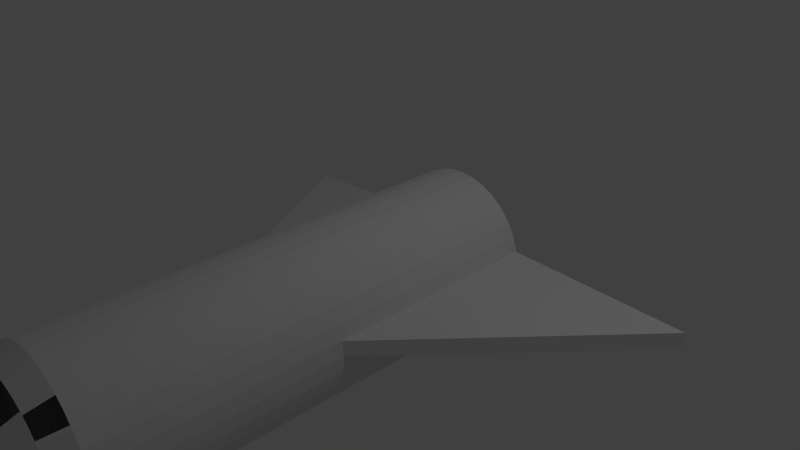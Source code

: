 # Source: Simple_Cockpit.blend  (saved by Blender 2.75.0; exported with 4.5.12 LTS)
import bpy
from mathutils import Matrix  # noqa: F401  (used for matrix-valued properties, if any)

bpy.ops.wm.read_factory_settings(use_empty=True)
scene = bpy.context.scene
scene.name = 'Scene'

# ---- collections
col_collection_1 = bpy.data.collections.new('Collection 1'); scene.collection.children.link(col_collection_1)

# ---- materials (node trees are filled in below, after node groups)
mat_material = bpy.data.materials.new('Material')
mat_material.alpha_threshold = 0.0
mat_material.use_transparent_shadow = False
mat_material.roughness = 0.5
mat_material.line_color = (0.0, 0.0, 0.0, 1.0)

# ---- material node trees

# ---- world
world_world = bpy.data.worlds.new('World'); scene.world = world_world
world_world.color = (0.05088, 0.05088, 0.05088)
world_world.use_sun_shadow = False
world_world.sun_shadow_jitter_overblur = 0.0
world_world.cycles.sampling_method = 'MANUAL'
world_world.cycles.sample_map_resolution = 256

# ---- cameras
cam_camera = bpy.data.cameras.new('Camera')
cam_camera.clip_end = 100.0
cam_camera.lens = 35.0
cam_camera.sensor_width = 32.0
cam_camera.sensor_height = 18.0
cam_camera.ortho_scale = 7.314
cam_camera.dof.focus_distance = 0.0
cam_camera.dof.aperture_fstop = 128.0

# ---- lights
light_lamp = bpy.data.lights.new('Lamp', 'POINT')
light_lamp.transmission_factor = 0.0
light_lamp.cutoff_distance = 30.0
light_lamp.energy = 100.0
light_lamp.shadow_buffer_clip_start = 1.001
light_lamp.shadow_soft_size = 0.1
light_lamp.shadow_maximum_resolution = 0.006
light_lamp.use_absolute_resolution = True
light_lamp.cycles.use_multiple_importance_sampling = False

# ---- meshes
me_cube = bpy.data.meshes.new('Cube')
me_cube.from_pydata([(1.433, 1.183, -1.006), (2.371, -4.528, 0.7501), (1.62, -4.529, -1.062), (1.62, 1.183, -1.063), (2.647, -4.529, -0.637), (1.815, -4.529, -1.081), (1.815, 1.183, -1.083), (2.01, -4.529, -1.062), (1.815, 1.185, 0.9174), (2.371, 1.185, 0.7489), (2.198, -4.528, 0.8425), (2.198, 1.185, 0.8413), (2.01, -4.528, 0.8994), (2.01, 1.183, -1.063), (2.198, -4.529, -1.005), (2.198, 1.183, -1.006), (2.371, -4.529, -0.9129), (2.371, 1.184, -0.9141), (2.522, -4.529, -0.7885), (2.522, -4.529, -0.7885), (2.522, 1.184, -0.7897), (2.647, -4.529, -0.637), (2.647, 1.184, -0.6382), (2.371, -4.529, -0.9129), (2.739, -4.529, -0.4641), (2.739, 1.184, -0.4653), (2.796, -4.529, -0.2765), (2.198, -4.529, -1.005), (2.796, 1.184, -0.2777), (2.01, -4.528, 0.8994), (2.198, -4.528, 0.8425), (2.01, -4.529, -1.062), (1.815, -4.529, -1.081), (1.62, -4.528, 0.8994), (1.62, 1.185, 0.8982), (1.433, -4.528, 0.8425), (1.433, 1.185, 0.8413), (1.108, -4.529, -0.7885), (1.26, -4.528, 0.7501), (1.26, 1.185, 0.7489), (1.108, -4.528, 0.6257), (2.815, -4.529, -0.08138), (1.108, 1.184, 0.6245), (0.9839, -4.528, 0.4742), (0.9839, 1.184, 0.473), (0.8915, -4.528, 0.3013), (0.8915, 1.184, 0.3001), (0.8346, -4.529, 0.1137), (0.8346, 1.184, 0.1125), (0.8153, -4.529, -0.08138), (2.815, 1.184, -0.08261), (2.796, -4.529, 0.1137), (0.8153, 1.184, -0.0826), (0.8346, -4.529, -0.2765), (0.8346, 1.184, -0.2777), (0.8915, -4.529, -0.4641), (0.8915, 1.184, -0.4653), (0.9839, -4.529, -0.637), (0.9839, 1.184, -0.6382), (2.796, 1.184, 0.1125), (2.739, -4.528, 0.3013), (2.739, 1.184, 0.3001), (2.647, -4.528, 0.4742), (2.371, -4.528, 0.7501), (2.647, 1.184, 0.473), (1.62, -4.529, -1.062), (2.01, 1.185, 0.8982), (1.815, -4.528, 0.9186), (2.522, -4.528, 0.6257), (2.522, 1.184, 0.6245), (1.108, 1.184, -0.7897), (1.26, -4.529, -0.9129), (1.26, 1.184, -0.9141), (1.433, -4.529, -1.005), (2.739, -4.529, -0.4641), (2.796, -4.529, -0.2765), (1.62, -4.528, 0.8994), (1.433, -4.528, 0.8425), (1.108, -4.529, -0.7885), (1.26, -4.528, 0.7501), (1.108, -4.528, 0.6257), (2.815, -4.529, -0.08138), (0.9839, -4.528, 0.4742), (0.8915, -4.528, 0.3013), (0.8346, -4.529, 0.1137), (0.8153, -4.529, -0.08138), (2.796, -4.529, 0.1137), (0.8346, -4.529, -0.2765), (0.8915, -4.529, -0.4641), (0.9839, -4.529, -0.637), (2.739, -4.528, 0.3013), (2.647, -4.528, 0.4742), (1.815, -4.528, 0.9186), (2.522, -4.528, 0.6257), (1.26, -4.529, -0.9129), (1.433, -4.529, -1.005), (1.918, -5.63, -0.1486), (1.903, -5.63, -0.1672), (1.884, -5.63, -0.1825), (1.863, -5.63, -0.1939), (1.84, -5.63, 0.04006), (1.863, -5.63, 0.03307), (1.84, -5.63, -0.2008), (1.816, -5.63, -0.2032), (1.884, -5.63, 0.02172), (1.792, -5.63, -0.2008), (1.929, -5.63, -0.1274), (1.936, -5.63, -0.1044), (1.792, -5.63, 0.04006), (1.769, -5.63, 0.03307), (1.707, -5.63, -0.189), (1.747, -5.63, 0.02172), (1.729, -5.63, 0.006445), (1.939, -5.63, -0.08039), (1.714, -5.63, -0.01217), (1.702, -5.63, -0.0334), (1.695, -5.63, -0.05644), (1.693, -5.63, -0.08039), (1.936, -5.63, -0.05644), (1.695, -5.63, -0.1044), (1.702, -5.63, -0.1274), (1.714, -5.63, -0.1486), (1.929, -5.63, -0.0334), (1.918, -5.63, -0.01217), (1.816, -5.63, 0.04242), (1.903, -5.63, 0.006445), (1.747, -5.63, -0.1825), (1.769, -5.63, -0.1939), (2.693, -4.529, -0.5505), (2.284, -4.528, 0.7963), (2.447, -4.528, 0.6879), (0.8915, -4.529, -0.4641), (2.768, -4.529, -0.3703), (2.522, -4.529, -0.7885), (2.806, -4.529, -0.1789), (0.9839, -4.528, 0.4742), (1.913, -4.528, 0.909), (2.01, -4.529, -1.062), (2.104, -4.528, 0.8709), (0.8346, -4.529, -0.2765), (1.526, -4.528, 0.871), (2.806, -4.529, 0.01616), (2.371, -4.528, 0.7501), (0.8249, -4.529, 0.01616), (0.863, -4.529, -0.3703), (0.8249, -4.529, -0.1789), (0.9377, -4.529, -0.5505), (2.768, -4.528, 0.2075), (0.8153, -4.529, -0.08138), (1.433, -4.529, -1.005), (2.585, -4.529, -0.7127), (0.9377, -4.528, 0.3877), (2.447, -4.528, 0.6879), (0.9377, -4.529, -0.5505), (2.693, -4.528, 0.3877), (2.739, -4.529, -0.4641), (1.26, -4.529, -0.9129), (2.693, -4.528, 0.3877), (0.863, -4.528, 0.2075), (1.046, -4.529, -0.7127), (1.046, -4.529, -0.7127), (2.522, -4.528, 0.6257), (1.184, -4.529, -0.8507), (1.184, -4.529, -0.8507), (2.815, -4.529, -0.08138), (1.346, -4.529, -0.9591), (1.346, -4.529, -0.9591), (2.796, -4.529, -0.2765), (2.198, -4.529, -1.005), (1.526, -4.529, -1.034), (1.526, -4.529, -1.034), (0.8346, -4.529, 0.1137), (1.718, -4.529, -1.072), (1.718, -4.529, -1.072), (0.8915, -4.528, 0.3013), (1.913, -4.529, -1.072), (2.01, -4.528, 0.8994), (1.913, -4.529, -1.072), (1.815, -4.528, 0.9186), (2.104, -4.529, -1.034), (1.046, -4.528, 0.55), (2.585, -4.528, 0.55), (2.104, -4.529, -1.034), (1.108, -4.529, -0.7885), (2.284, -4.529, -0.9591), (2.585, -4.528, 0.55), (0.9839, -4.529, -0.637), (2.447, -4.529, -0.8507), (2.284, -4.528, 0.7963), (1.184, -4.528, 0.6879), (2.371, -4.529, -0.9129), (1.108, -4.528, 0.6257), (2.284, -4.529, -0.9591), (2.198, -4.528, 0.8425), (1.718, -4.528, 0.909), (2.796, -4.529, 0.1137), (2.104, -4.528, 0.8709), (1.346, -4.528, 0.7963), (2.585, -4.529, -0.7127), (2.447, -4.529, -0.8507), (1.26, -4.528, 0.7501), (0.8249, -4.529, -0.1789), (2.647, -4.529, -0.637), (2.768, -4.528, 0.2075), (0.8249, -4.529, 0.01616), (1.62, -4.528, 0.8994), (0.863, -4.529, -0.3703), (0.863, -4.528, 0.2075), (1.433, -4.528, 0.8425), (2.806, -4.529, 0.01616), (0.9377, -4.528, 0.3877), (1.62, -4.529, -1.062), (1.913, -4.528, 0.909), (1.046, -4.528, 0.55), (1.815, -4.529, -1.081), (2.806, -4.529, -0.1789), (1.184, -4.528, 0.6879), (2.739, -4.528, 0.3013), (2.768, -4.529, -0.3703), (1.346, -4.528, 0.7963), (2.647, -4.528, 0.4742), (2.693, -4.529, -0.5505), (1.526, -4.528, 0.871), (1.718, -4.528, 0.909), (1.873, -5.63, 0.02739), (1.893, -5.63, 0.01408), (1.851, -5.63, 0.03656), (1.78, -5.63, 0.03656), (1.694, -5.63, -0.06842), (1.694, -5.63, -0.09237), (1.708, -5.63, -0.138), (1.91, -5.63, -0.1579), (1.708, -5.63, -0.02278), (1.923, -5.63, -0.02278), (1.699, -5.63, -0.04492), (1.721, -5.63, -0.1579), (1.738, -5.63, -0.1749), (1.758, -5.63, -0.1882), (1.78, -5.63, -0.1974), (1.804, -5.63, -0.202), (1.828, -5.63, -0.202), (1.721, -5.63, -0.00286), (1.851, -5.63, -0.1974), (1.91, -5.63, -0.00286), (1.738, -5.63, 0.01408), (1.873, -5.63, -0.1882), (1.804, -5.63, 0.04124), (1.758, -5.63, 0.02739), (1.893, -5.63, -0.1749), (1.933, -5.63, -0.04492), (1.699, -5.63, -0.1159), (1.937, -5.63, -0.06842), (1.828, -5.63, 0.04124), (1.937, -5.63, -0.09237), (1.933, -5.63, -0.1159), (1.923, -5.63, -0.138), (1.389, -5.056, 0.3346), (1.478, -5.055, 0.4076), (1.805, -5.056, -0.6682), (1.69, -5.056, -0.6569), (2.293, -5.056, -0.4071), (2.22, -5.056, -0.4961), (1.262, -5.056, -0.3056), (1.229, -5.056, -0.1954), (1.217, -5.056, -0.08078), (1.229, -5.056, 0.03381), (2.131, -5.056, -0.5692), (2.029, -5.056, -0.6235), (1.919, -5.056, -0.6569), (1.262, -5.056, 0.144), (2.392, -5.056, -0.08078), (2.381, -5.056, -0.1954), (1.316, -5.056, 0.2456), (1.58, -5.056, -0.6235), (1.478, -5.056, -0.5692), (1.389, -5.056, -0.4961), (1.316, -5.056, -0.4071), (2.381, -5.056, 0.03381), (2.029, -5.055, 0.4619), (2.131, -5.055, 0.4076), (1.69, -5.055, 0.4953), (1.805, -5.055, 0.5066), (2.22, -5.056, 0.3346), (2.293, -5.056, 0.2455), (2.347, -5.056, -0.3056), (2.347, -5.056, 0.144), (1.919, -5.055, 0.4953), (1.58, -5.055, 0.4619), (1.353, -5.056, 0.2901), (2.32, -5.056, -0.3563), (2.284, -4.528, 0.7963), (1.529, -5.055, 0.4347), (2.693, -4.528, 0.3877), (1.434, -5.055, 0.3711), (2.806, -4.529, 0.01616), (1.718, -4.529, -1.072), (1.526, -4.528, 0.871), (1.747, -5.056, -0.6625), (2.585, -4.529, -0.7127), (2.257, -5.056, -0.4516), (1.346, -4.529, -0.9591), (1.245, -5.056, -0.2505), (2.585, -4.528, 0.55), (1.223, -5.056, -0.02349), (2.806, -4.529, -0.1789), (2.175, -5.056, -0.5327), (0.863, -4.528, 0.2075), (1.974, -5.056, -0.6402), (1.718, -4.528, 0.909), (1.245, -5.056, 0.0889), (1.046, -4.529, -0.7127), (2.386, -5.056, -0.1381), (1.184, -4.528, 0.6879), (1.289, -5.056, 0.1948), (0.863, -4.529, -0.3703), (1.529, -5.056, -0.5963), (1.913, -4.529, -1.072), (2.08, -5.056, -0.5963), (2.447, -4.528, 0.6879), (1.223, -5.056, -0.1381), (2.693, -4.529, -0.5505), (1.353, -5.056, -0.4516), (1.289, -5.056, -0.3563), (1.046, -4.528, 0.55), (1.862, -5.055, 0.501), (1.635, -5.055, 0.4786), (2.32, -5.056, 0.1948), (1.184, -4.529, -0.8507), (2.768, -4.528, 0.2075), (2.364, -5.056, -0.2505), (1.346, -4.528, 0.7963), (2.257, -5.056, 0.2901), (1.526, -4.529, -1.034), (2.175, -5.055, 0.3711), (0.9377, -4.528, 0.3877), (1.747, -5.055, 0.501), (1.913, -4.528, 0.909), (1.862, -5.056, -0.6625), (1.434, -5.056, -0.5327), (2.284, -4.529, -0.9591), (2.104, -4.529, -1.034), (2.104, -4.528, 0.8709), (2.768, -4.529, -0.3703), (2.08, -5.055, 0.4347), (2.447, -4.529, -0.8507), (0.9377, -4.529, -0.5505), (0.8249, -4.529, 0.01616), (2.364, -5.056, 0.0889), (2.386, -5.056, -0.02349), (1.635, -5.056, -0.6402), (0.8249, -4.529, -0.1789), (1.974, -5.055, 0.4786), (2.716, -4.529, -0.5073), (2.241, -4.528, 0.8194), (2.409, -4.528, 0.719), (0.8915, -4.529, -0.4641), (2.782, -4.529, -0.3234), (2.522, -4.529, -0.7885), (2.811, -4.529, -0.1302), (0.9839, -4.528, 0.4742), (1.864, -4.528, 0.9138), (2.01, -4.529, -1.062), (2.057, -4.528, 0.8852), (0.8346, -4.529, -0.2765), (1.48, -4.528, 0.8567), (2.801, -4.529, 0.06494), (2.371, -4.528, 0.7501), (0.8201, -4.529, -0.03261), (0.8772, -4.529, -0.4172), (0.8297, -4.529, -0.2277), (0.9608, -4.529, -0.5937), (2.753, -4.528, 0.2544), (0.8153, -4.529, -0.08138), (1.433, -4.529, -1.005), (2.616, -4.529, -0.6748), (0.9146, -4.528, 0.3445), (2.409, -4.528, 0.719), (0.9608, -4.529, -0.5937), (2.67, -4.528, 0.431), (2.739, -4.529, -0.4641), (1.26, -4.529, -0.9129), (2.67, -4.528, 0.431), (0.8488, -4.528, 0.1606), (1.077, -4.529, -0.7506), (1.077, -4.529, -0.7506), (2.522, -4.528, 0.6257), (1.222, -4.529, -0.8818), (1.222, -4.529, -0.8818), (2.815, -4.529, -0.08138), (1.389, -4.529, -0.9822), (1.389, -4.529, -0.9822), (2.796, -4.529, -0.2765), (2.198, -4.529, -1.005), (1.573, -4.529, -1.048), (1.573, -4.529, -1.048), (0.8346, -4.529, 0.1137), (1.767, -4.529, -1.077), (1.767, -4.529, -1.077), (0.8915, -4.528, 0.3013), (1.962, -4.529, -1.067), (2.01, -4.528, 0.8994), (1.962, -4.529, -1.067), (1.815, -4.528, 0.9186), (2.151, -4.529, -1.019), (1.015, -4.528, 0.5121), (2.554, -4.528, 0.5878), (2.151, -4.529, -1.019), (1.108, -4.529, -0.7885), (2.328, -4.529, -0.936), (2.554, -4.528, 0.5878), (0.9839, -4.529, -0.637), (2.485, -4.529, -0.8196), (2.241, -4.528, 0.8194), (1.146, -4.528, 0.6568), (2.371, -4.529, -0.9129), (1.108, -4.528, 0.6257), (2.328, -4.529, -0.936), (2.198, -4.528, 0.8425), (1.669, -4.528, 0.9042), (2.796, -4.529, 0.1137), (2.057, -4.528, 0.8852), (1.303, -4.528, 0.7732), (2.616, -4.529, -0.6748), (2.485, -4.529, -0.8196), (1.26, -4.528, 0.7501), (0.8297, -4.529, -0.2277), (2.647, -4.529, -0.637), (2.753, -4.528, 0.2544), (0.8201, -4.529, -0.03261), (1.62, -4.528, 0.8994), (0.8772, -4.529, -0.4172), (0.8488, -4.528, 0.1606), (1.433, -4.528, 0.8425), (2.801, -4.529, 0.06494), (0.9146, -4.528, 0.3445), (1.62, -4.529, -1.062), (1.864, -4.528, 0.9138), (1.015, -4.528, 0.5121), (1.815, -4.529, -1.081), (2.811, -4.529, -0.1302), (1.146, -4.528, 0.6568), (2.739, -4.528, 0.3013), (2.782, -4.529, -0.3234), (1.303, -4.528, 0.7732), (2.647, -4.528, 0.4742), (2.716, -4.529, -0.5073), (1.48, -4.528, 0.8567), (1.669, -4.528, 0.9042), (1.868, -5.63, 0.03023), (1.889, -5.63, 0.0179), (1.845, -5.63, 0.03831), (1.774, -5.63, 0.03481), (1.693, -5.63, -0.0744), (1.695, -5.63, -0.09836), (1.711, -5.63, -0.1433), (1.914, -5.63, -0.1533), (1.705, -5.63, -0.02809), (1.921, -5.63, -0.01747), (1.697, -5.63, -0.05068), (1.725, -5.63, -0.1626), (1.743, -5.63, -0.1787), (1.763, -5.63, -0.191), (1.786, -5.63, -0.1991), (1.81, -5.63, -0.2026), (1.834, -5.63, -0.2014), (1.717, -5.63, -0.007513), (1.857, -5.63, -0.1956), (1.906, -5.63, 0.001792), (1.734, -5.63, 0.01026), (1.879, -5.63, -0.1853), (1.798, -5.63, 0.04065), (1.753, -5.63, 0.02456), (1.898, -5.63, -0.1711), (1.931, -5.63, -0.03916), (1.7, -5.63, -0.1216), (1.937, -5.63, -0.06243), (1.822, -5.63, 0.04183), (1.938, -5.63, -0.08638), (1.934, -5.63, -0.1101), (1.926, -5.63, -0.1327), (1.519, -5.355, 0.2152), (1.343, -4.804, 0.6258), (1.815, -5.355, -0.4997), (1.649, -4.805, -0.9151), (2.164, -5.355, -0.3135), (2.417, -4.804, -0.6824), (1.428, -5.355, -0.2411), (0.9814, -4.804, -0.2471), (1.397, -5.355, -0.08088), (0.9814, -4.804, 0.08466), (2.288, -4.804, -0.7882), (1.976, -5.355, -0.4678), (1.981, -4.805, -0.9151), (1.03, -4.804, 0.2442), (2.234, -5.355, -0.08088), (2.649, -4.804, -0.2471), (1.108, -4.804, 0.3912), (1.655, -5.355, -0.4678), (1.343, -4.804, -0.7882), (1.519, -5.355, -0.377), (1.108, -4.804, -0.5536), (2.226, -5.355, 0.0008235), (1.976, -5.355, 0.306), (2.288, -4.804, 0.6258), (1.734, -5.355, 0.3299), (1.815, -4.804, 0.769), (2.417, -4.804, 0.52), (2.522, -4.804, 0.3912), (2.601, -4.804, -0.4066), (2.601, -4.804, 0.2442), (1.897, -5.355, 0.3299), (1.49, -4.804, 0.7043), (2.67, -4.529, -0.5937), (2.328, -4.528, 0.7732), (2.485, -4.528, 0.6568), (0.8915, -4.529, -0.4641), (2.753, -4.529, -0.4172), (2.522, -4.529, -0.7885), (2.801, -4.529, -0.2277), (0.9839, -4.528, 0.4742), (1.962, -4.528, 0.9042), (2.01, -4.529, -1.062), (2.151, -4.528, 0.8567), (0.8346, -4.529, -0.2765), (1.573, -4.528, 0.8852), (2.811, -4.529, -0.03261), (2.371, -4.528, 0.7501), (0.8297, -4.529, 0.06494), (0.8488, -4.529, -0.3234), (0.8201, -4.529, -0.1302), (0.9146, -4.529, -0.5073), (2.782, -4.528, 0.1606), (0.8153, -4.529, -0.08138), (1.433, -4.529, -1.005), (2.554, -4.529, -0.7506), (0.9608, -4.528, 0.431), (2.485, -4.528, 0.6568), (0.9146, -4.529, -0.5073), (2.716, -4.528, 0.3445), (2.739, -4.529, -0.4641), (1.26, -4.529, -0.9129), (2.716, -4.528, 0.3445), (0.8772, -4.528, 0.2544), (1.015, -4.529, -0.6748), (1.015, -4.529, -0.6748), (2.522, -4.528, 0.6257), (1.146, -4.529, -0.8196), (1.146, -4.529, -0.8196), (2.815, -4.529, -0.08138), (1.303, -4.529, -0.936), (1.303, -4.529, -0.936), (2.796, -4.529, -0.2765), (2.198, -4.529, -1.005), (1.48, -4.529, -1.019), (1.48, -4.529, -1.019), (0.8346, -4.529, 0.1137), (1.669, -4.529, -1.067), (1.669, -4.529, -1.067), (0.8915, -4.528, 0.3013), (1.864, -4.529, -1.077), (2.01, -4.528, 0.8994), (1.864, -4.529, -1.077), (1.815, -4.528, 0.9186), (2.057, -4.529, -1.048), (1.077, -4.528, 0.5878), (2.616, -4.528, 0.5121), (2.057, -4.529, -1.048), (1.108, -4.529, -0.7885), (2.241, -4.529, -0.9822), (2.616, -4.528, 0.5121), (0.9839, -4.529, -0.637), (2.409, -4.529, -0.8818), (2.328, -4.528, 0.7732), (1.222, -4.528, 0.719), (2.371, -4.529, -0.9129), (1.108, -4.528, 0.6257), (2.241, -4.529, -0.9822), (2.198, -4.528, 0.8425), (1.767, -4.528, 0.9138), (2.796, -4.529, 0.1137), (2.151, -4.528, 0.8567), (1.389, -4.528, 0.8194), (2.554, -4.529, -0.7506), (2.409, -4.529, -0.8818), (1.26, -4.528, 0.7501), (0.8201, -4.529, -0.1302), (2.647, -4.529, -0.637), (2.782, -4.528, 0.1606), (0.8297, -4.529, 0.06494), (1.62, -4.528, 0.8994), (0.8488, -4.529, -0.3234), (0.8772, -4.528, 0.2544), (1.433, -4.528, 0.8425), (2.811, -4.529, -0.03261), (0.9608, -4.528, 0.431), (1.62, -4.529, -1.062), (1.962, -4.528, 0.9042), (1.077, -4.528, 0.5878), (1.815, -4.529, -1.081), (2.801, -4.529, -0.2277), (1.222, -4.528, 0.719), (2.739, -4.528, 0.3013), (2.753, -4.529, -0.4172), (1.389, -4.528, 0.8194), (2.647, -4.528, 0.4742), (2.67, -4.529, -0.5937), (1.573, -4.528, 0.8852), (1.767, -4.528, 0.9138), (1.879, -5.63, 0.02456), (1.898, -5.63, 0.01026), (1.857, -5.63, 0.03481), (1.786, -5.63, 0.03831), (1.695, -5.63, -0.06243), (1.693, -5.63, -0.08638), (1.705, -5.63, -0.1327), (1.906, -5.63, -0.1626), (1.711, -5.63, -0.01747), (1.926, -5.63, -0.02809), (1.7, -5.63, -0.03916), (1.693, -5.63, -0.1716), (1.734, -5.63, -0.1711), (1.753, -5.63, -0.1853), (1.774, -5.63, -0.1956), (1.798, -5.63, -0.2014), (1.822, -5.63, -0.2026), (1.725, -5.63, 0.001792), (1.845, -5.63, -0.1991), (1.914, -5.63, -0.007513), (1.743, -5.63, 0.0179), (1.868, -5.63, -0.191), (1.81, -5.63, 0.04183), (1.763, -5.63, 0.03023), (1.889, -5.63, -0.1787), (1.934, -5.63, -0.05068), (1.697, -5.63, -0.1101), (1.938, -5.63, -0.07441), (1.834, -5.63, 0.04065), (1.937, -5.63, -0.09836), (1.931, -5.63, -0.1216), (1.921, -5.63, -0.1433), (1.214, -4.804, 0.52), (1.583, -5.355, 0.2673), (1.815, -4.805, -0.9315), (1.734, -5.355, -0.4916), (2.522, -4.804, -0.5536), (2.111, -5.355, -0.377), (1.03, -4.804, -0.4066), (1.405, -5.355, -0.1626), (0.9651, -4.804, -0.08121), (1.405, -5.355, 0.0008239), (2.048, -5.355, -0.4291), (2.141, -4.805, -0.8668), (1.897, -5.355, -0.4916), (1.428, -5.355, 0.07938), (2.666, -4.804, -0.08121), (2.226, -5.355, -0.1626), (1.467, -5.355, 0.1518), (1.49, -4.805, -0.8668), (1.583, -5.355, -0.4291), (1.214, -4.804, -0.6824), (1.467, -5.355, -0.3135), (2.649, -4.804, 0.08466), (2.141, -4.804, 0.7043), (2.048, -5.355, 0.2673), (1.649, -4.804, 0.7527), (1.815, -5.355, 0.3379), (2.111, -5.355, 0.2152), (2.164, -5.355, 0.1518), (2.202, -5.355, -0.2411), (2.202, -5.355, 0.07938), (1.981, -4.804, 0.7527), (1.655, -5.355, 0.306), (1.493, -5.355, 0.1835), (1.161, -4.804, 0.4556), (1.371, -5.056, 0.3123), (1.335, -5.056, 0.2678), (2.183, -5.355, -0.2773), (2.562, -4.804, -0.4801), (2.307, -5.056, -0.3817), (2.334, -5.056, -0.331), (2.284, -4.528, 0.7963), (2.284, -4.528, 0.7963), (2.328, -4.528, 0.7732), (2.241, -4.528, 0.8194), (1.619, -5.355, 0.2867), (1.416, -4.804, 0.665), (1.554, -5.055, 0.4483), (1.504, -5.055, 0.4212), (2.693, -4.528, 0.3877), (2.693, -4.528, 0.3877), (2.716, -4.528, 0.3445), (2.67, -4.528, 0.431), (1.551, -5.355, 0.2413), (1.279, -4.804, 0.5729), (1.456, -5.055, 0.3893), (1.412, -5.055, 0.3528), (2.806, -4.529, 0.01616), (2.806, -4.529, 0.01616), (2.811, -4.529, -0.03261), (2.801, -4.529, 0.06494), (1.718, -4.529, -1.072), (1.718, -4.529, -1.072), (1.669, -4.529, -1.067), (1.767, -4.529, -1.077), (1.526, -4.528, 0.871), (1.526, -4.528, 0.871), (1.573, -4.528, 0.8852), (1.48, -4.528, 0.8567), (1.774, -5.355, -0.4956), (1.732, -4.805, -0.9233), (1.719, -5.056, -0.6597), (1.776, -5.056, -0.6653), (2.585, -4.529, -0.7127), (2.585, -4.529, -0.7127), (2.554, -4.529, -0.7506), (2.616, -4.529, -0.6748), (2.137, -5.355, -0.3453), (2.469, -4.804, -0.618), (2.238, -5.056, -0.4739), (2.275, -5.056, -0.4294), (1.346, -4.529, -0.9591), (1.346, -4.529, -0.9591), (1.303, -4.529, -0.936), (1.389, -4.529, -0.9822), (1.417, -5.355, -0.2019), (1.006, -4.804, -0.3268), (1.237, -5.056, -0.2229), (1.254, -5.056, -0.278), (2.585, -4.528, 0.55), (2.585, -4.528, 0.55), (2.616, -4.528, 0.5121), (2.554, -4.528, 0.5878), (1.401, -5.355, -0.04003), (0.9732, -4.804, 0.001726), (1.226, -5.056, 0.005162), (1.22, -5.056, -0.05213), (2.806, -4.529, -0.1789), (2.806, -4.529, -0.1789), (2.801, -4.529, -0.2277), (2.811, -4.529, -0.1302), (2.08, -5.355, -0.403), (2.352, -4.804, -0.7353), (2.153, -5.056, -0.5509), (2.198, -5.056, -0.5144), (0.863, -4.528, 0.2075), (0.863, -4.528, 0.2075), (0.8772, -4.528, 0.2544), (0.8488, -4.528, 0.1606), (1.936, -5.355, -0.4797), (2.061, -4.805, -0.8909), (1.947, -5.056, -0.6485), (2.002, -5.056, -0.6318), (1.718, -4.528, 0.909), (1.718, -4.528, 0.909), (1.767, -4.528, 0.9138), (1.669, -4.528, 0.9042), (1.417, -5.355, 0.0401), (1.006, -4.804, 0.1644), (1.254, -5.056, 0.1165), (1.237, -5.056, 0.06136), (1.046, -4.529, -0.7127), (1.046, -4.529, -0.7127), (1.015, -4.529, -0.6748), (1.077, -4.529, -0.7506), (2.23, -5.355, -0.1217), (2.657, -4.804, -0.1642), (2.384, -5.056, -0.1667), (2.389, -5.056, -0.1094), (1.184, -4.528, 0.6879), (1.184, -4.528, 0.6879), (1.222, -4.528, 0.719), (1.146, -4.528, 0.6568), (1.448, -5.355, 0.1156), (1.069, -4.804, 0.3177), (1.303, -5.056, 0.2202), (1.276, -5.056, 0.1694), (0.863, -4.529, -0.3703), (0.863, -4.529, -0.3703), (0.8488, -4.529, -0.3234), (0.8772, -4.529, -0.4172), (1.619, -5.355, -0.4484), (1.416, -4.804, -0.8275), (1.504, -5.056, -0.5827), (1.554, -5.056, -0.6099), (1.913, -4.529, -1.072), (1.913, -4.529, -1.072), (1.864, -4.529, -1.077), (1.962, -4.529, -1.067), (2.012, -5.355, -0.4484), (2.214, -4.804, -0.8275), (2.055, -5.056, -0.6099), (2.106, -5.056, -0.5827), (2.447, -4.528, 0.6879), (2.447, -4.528, 0.6879), (2.485, -4.528, 0.6568), (2.409, -4.528, 0.719), (1.401, -5.355, -0.1217), (0.9732, -4.804, -0.1642), (1.22, -5.056, -0.1094), (1.226, -5.056, -0.1667), (2.693, -4.529, -0.5505), (2.693, -4.529, -0.5505), (2.67, -4.529, -0.5937), (2.716, -4.529, -0.5073), (1.493, -5.355, -0.3453), (1.161, -4.804, -0.618), (1.335, -5.056, -0.4294), (1.371, -5.056, -0.4739), (1.448, -5.355, -0.2773), (1.069, -4.804, -0.4801), (1.276, -5.056, -0.331), (1.303, -5.056, -0.3817), (1.046, -4.528, 0.55), (1.046, -4.528, 0.55), (1.077, -4.528, 0.5878), (1.015, -4.528, 0.5121), (1.856, -5.355, 0.3339), (1.898, -4.804, 0.7609), (1.891, -5.055, 0.4981), (1.833, -5.055, 0.5038), (1.694, -5.355, 0.3179), (1.57, -4.804, 0.7285), (1.663, -5.055, 0.487), (1.607, -5.055, 0.4702), (2.183, -5.355, 0.1156), (2.562, -4.804, 0.3177), (2.334, -5.056, 0.1694), (2.307, -5.056, 0.2202), (1.184, -4.529, -0.8507), (1.184, -4.529, -0.8507), (1.146, -4.529, -0.8196), (1.222, -4.529, -0.8818), (2.768, -4.528, 0.2075), (2.768, -4.528, 0.2075), (2.782, -4.528, 0.1606), (2.753, -4.528, 0.2544), (2.214, -5.355, -0.2019), (2.625, -4.804, -0.3268), (2.356, -5.056, -0.278), (2.372, -5.056, -0.2229), (1.346, -4.528, 0.7963), (1.346, -4.528, 0.7963), (1.389, -4.528, 0.8194), (1.303, -4.528, 0.7732), (2.137, -5.355, 0.1835), (2.469, -4.804, 0.4556), (2.275, -5.056, 0.2678), (2.238, -5.056, 0.3123), (1.526, -4.529, -1.034), (1.526, -4.529, -1.034), (1.48, -4.529, -1.019), (1.573, -4.529, -1.048), (2.08, -5.355, 0.2413), (2.352, -4.804, 0.5729), (2.198, -5.055, 0.3528), (2.153, -5.055, 0.3893), (0.9377, -4.528, 0.3877), (0.9377, -4.528, 0.3877), (0.9608, -4.528, 0.431), (0.9146, -4.528, 0.3445), (1.774, -5.355, 0.3339), (1.732, -4.804, 0.7609), (1.776, -5.055, 0.5038), (1.719, -5.055, 0.4981), (1.913, -4.528, 0.909), (1.913, -4.528, 0.909), (1.962, -4.528, 0.9042), (1.864, -4.528, 0.9138), (1.856, -5.355, -0.4956), (1.898, -4.805, -0.9233), (1.833, -5.056, -0.6653), (1.891, -5.056, -0.6597), (1.551, -5.355, -0.403), (1.279, -4.804, -0.7353), (1.412, -5.056, -0.5144), (1.456, -5.056, -0.5509), (2.284, -4.529, -0.9591), (2.284, -4.529, -0.9591), (2.241, -4.529, -0.9822), (2.328, -4.529, -0.936), (2.104, -4.529, -1.034), (2.104, -4.529, -1.034), (2.057, -4.529, -1.048), (2.151, -4.529, -1.019), (2.104, -4.528, 0.8709), (2.104, -4.528, 0.8709), (2.151, -4.528, 0.8567), (2.057, -4.528, 0.8852), (2.768, -4.529, -0.3703), (2.768, -4.529, -0.3703), (2.753, -4.529, -0.4172), (2.782, -4.529, -0.3234), (2.012, -5.355, 0.2867), (2.214, -4.804, 0.665), (2.106, -5.055, 0.4212), (2.055, -5.055, 0.4483), (2.447, -4.529, -0.8507), (2.447, -4.529, -0.8507), (2.409, -4.529, -0.8818), (2.485, -4.529, -0.8196), (0.9377, -4.529, -0.5505), (0.9377, -4.529, -0.5505), (0.9146, -4.529, -0.5073), (0.9608, -4.529, -0.5937), (0.8249, -4.529, 0.01616), (0.8249, -4.529, 0.01616), (0.8297, -4.529, 0.06494), (0.8201, -4.529, -0.03261), (2.214, -5.355, 0.0401), (2.625, -4.804, 0.1644), (2.372, -5.056, 0.06136), (2.356, -5.056, 0.1165), (2.23, -5.355, -0.04003), (2.657, -4.804, 0.001725), (2.389, -5.056, -0.05214), (2.384, -5.056, 0.005161), (1.694, -5.355, -0.4797), (1.57, -4.805, -0.8909), (1.607, -5.056, -0.6318), (1.663, -5.056, -0.6485), (0.8249, -4.529, -0.1789), (0.8249, -4.529, -0.1789), (0.8201, -4.529, -0.1302), (0.8297, -4.529, -0.2277), (1.936, -5.355, 0.3179), (2.061, -4.804, 0.7285), (2.002, -5.055, 0.4702), (1.947, -5.055, 0.487), (2.021, -4.804, 0.7406), (2.101, -4.804, 0.7164), (1.956, -5.355, 0.312), (0.8297, -4.529, -0.2277), (0.8201, -4.529, -0.1302), (0.8201, -4.529, -0.1302), (1.61, -4.805, -0.903), (1.53, -4.805, -0.8788), (1.675, -5.355, -0.4737), (2.653, -4.804, 0.04319), (2.662, -4.804, -0.03974), (2.232, -5.355, -0.06045), (2.613, -4.804, 0.2043), (2.637, -4.804, 0.1245), (2.22, -5.355, 0.02046), (0.8201, -4.529, -0.03261), (0.8297, -4.529, 0.06494), (0.8297, -4.529, 0.06494), (0.9608, -4.529, -0.5937), (0.9146, -4.529, -0.5073), (0.9146, -4.529, -0.5073), (2.485, -4.529, -0.8196), (2.409, -4.529, -0.8818), (2.409, -4.529, -0.8818), (2.177, -4.804, 0.6847), (2.251, -4.804, 0.6454), (2.03, -5.355, 0.277), (2.782, -4.529, -0.3234), (2.753, -4.529, -0.4172), (2.753, -4.529, -0.4172), (2.057, -4.528, 0.8852), (2.151, -4.528, 0.8567), (2.151, -4.528, 0.8567), (2.151, -4.529, -1.019), (2.057, -4.529, -1.048), (2.057, -4.529, -1.048), (2.328, -4.529, -0.936), (2.241, -4.529, -0.9822), (2.241, -4.529, -0.9822), (1.311, -4.804, -0.7617), (1.246, -4.804, -0.7089), (1.535, -5.355, -0.39), (1.94, -4.805, -0.9192), (1.857, -4.805, -0.9274), (1.836, -5.355, -0.4976), (1.864, -4.528, 0.9138), (1.962, -4.528, 0.9042), (1.962, -4.528, 0.9042), (1.691, -4.804, 0.7568), (1.774, -4.804, 0.765), (1.795, -5.355, 0.3359), (0.9146, -4.528, 0.3445), (0.9608, -4.528, 0.431), (0.9608, -4.528, 0.431), (2.32, -4.804, 0.5993), (2.384, -4.804, 0.5464), (2.096, -5.355, 0.2283), (1.573, -4.529, -1.048), (1.48, -4.529, -1.019), (1.48, -4.529, -1.019), (2.443, -4.804, 0.4878), (2.496, -4.804, 0.4234), (2.151, -5.355, 0.1677), (1.303, -4.528, 0.7732), (1.389, -4.528, 0.8194), (1.389, -4.528, 0.8194), (2.637, -4.804, -0.287), (2.613, -4.804, -0.3667), (2.208, -5.355, -0.2215), (2.753, -4.528, 0.2544), (2.782, -4.528, 0.1606), (2.782, -4.528, 0.1606), (1.222, -4.529, -0.8818), (1.146, -4.529, -0.8196), (1.146, -4.529, -0.8196), (2.542, -4.804, 0.3544), (2.581, -4.804, 0.2809), (2.193, -5.355, 0.09748), (1.53, -4.804, 0.7164), (1.61, -4.804, 0.7406), (1.714, -5.355, 0.3239), (1.857, -4.804, 0.765), (1.94, -4.804, 0.7568), (1.877, -5.355, 0.3319), (1.015, -4.528, 0.5121), (1.077, -4.528, 0.5878), (1.077, -4.528, 0.5878), (1.089, -4.804, -0.5168), (1.049, -4.804, -0.4433), (1.438, -5.355, -0.2592), (1.188, -4.804, -0.6502), (1.135, -4.804, -0.5858), (1.48, -5.355, -0.3294), (2.716, -4.529, -0.5073), (2.67, -4.529, -0.5937), (2.67, -4.529, -0.5937), (0.9773, -4.804, -0.2056), (0.9692, -4.804, -0.1227), (1.399, -5.355, -0.1013), (2.409, -4.528, 0.719), (2.485, -4.528, 0.6568), (2.485, -4.528, 0.6568), (2.251, -4.804, -0.8078), (2.177, -4.804, -0.8471), (1.994, -5.355, -0.4581), (1.962, -4.529, -1.067), (1.864, -4.529, -1.077), (1.864, -4.529, -1.077), (1.453, -4.804, -0.8471), (1.38, -4.804, -0.8078), (1.601, -5.355, -0.4388), (0.8772, -4.529, -0.4172), (0.8488, -4.529, -0.3234), (0.8488, -4.529, -0.3234), (1.049, -4.804, 0.2809), (1.089, -4.804, 0.3544), (1.457, -5.355, 0.1337), (1.146, -4.528, 0.6568), (1.222, -4.528, 0.719), (1.222, -4.528, 0.719), (2.662, -4.804, -0.1227), (2.653, -4.804, -0.2056), (2.228, -5.355, -0.1422), (1.077, -4.529, -0.7506), (1.015, -4.529, -0.6748), (1.015, -4.529, -0.6748), (0.9935, -4.804, 0.1245), (1.018, -4.804, 0.2043), (1.422, -5.355, 0.05974), (1.669, -4.528, 0.9042), (1.767, -4.528, 0.9138), (1.767, -4.528, 0.9138), (2.101, -4.805, -0.8788), (2.021, -4.805, -0.903), (1.917, -5.355, -0.4857), (0.8488, -4.528, 0.1606), (0.8772, -4.528, 0.2544), (0.8772, -4.528, 0.2544), (2.384, -4.804, -0.7089), (2.32, -4.804, -0.7617), (2.064, -5.355, -0.4161), (2.811, -4.529, -0.1302), (2.801, -4.529, -0.2277), (2.801, -4.529, -0.2277), (0.9692, -4.804, -0.03974), (0.9773, -4.804, 0.0432), (1.403, -5.355, -0.0196), (2.554, -4.528, 0.5878), (2.616, -4.528, 0.5121), (2.616, -4.528, 0.5121), (1.018, -4.804, -0.3667), (0.9935, -4.804, -0.287), (1.411, -5.355, -0.1822), (1.389, -4.529, -0.9822), (1.303, -4.529, -0.936), (1.303, -4.529, -0.936), (2.496, -4.804, -0.5858), (2.443, -4.804, -0.6502), (2.124, -5.355, -0.3611), (2.616, -4.529, -0.6748), (2.554, -4.529, -0.7506), (2.554, -4.529, -0.7506), (1.774, -4.805, -0.9274), (1.691, -4.805, -0.9192), (1.754, -5.355, -0.4936), (1.48, -4.528, 0.8567), (1.573, -4.528, 0.8852), (1.573, -4.528, 0.8852), (1.767, -4.529, -1.077), (1.669, -4.529, -1.067), (1.669, -4.529, -1.067), (2.801, -4.529, 0.06494), (2.811, -4.529, -0.03261), (2.811, -4.529, -0.03261), (1.246, -4.804, 0.5464), (1.311, -4.804, 0.5993), (1.567, -5.355, 0.2543), (2.67, -4.528, 0.431), (2.716, -4.528, 0.3445), (2.716, -4.528, 0.3445), (1.38, -4.804, 0.6454), (1.453, -4.804, 0.6847), (1.637, -5.355, 0.2964), (2.241, -4.528, 0.8194), (2.328, -4.528, 0.7732), (2.328, -4.528, 0.7732), (2.581, -4.804, -0.4433), (2.542, -4.804, -0.5168), (2.173, -5.355, -0.2954), (1.135, -4.804, 0.4234), (1.188, -4.804, 0.4878), (1.506, -5.355, 0.1994), (1.48, -5.355, 0.1677), (2.193, -5.355, -0.2592), (2.241, -4.528, 0.8194), (1.601, -5.355, 0.277), (2.67, -4.528, 0.431), (1.535, -5.355, 0.2283), (2.801, -4.529, 0.06494), (1.767, -4.529, -1.077), (1.48, -4.528, 0.8567), (1.795, -5.355, -0.4976), (2.616, -4.529, -0.6748), (2.151, -5.355, -0.3294), (1.389, -4.529, -0.9822), (1.422, -5.355, -0.2215), (2.554, -4.528, 0.5878), (1.399, -5.355, -0.06045), (2.811, -4.529, -0.1302), (2.096, -5.355, -0.39), (0.8488, -4.528, 0.1606), (1.956, -5.355, -0.4737), (1.669, -4.528, 0.9042), (1.411, -5.355, 0.02046), (1.077, -4.529, -0.7506), (2.232, -5.355, -0.1013), (1.146, -4.528, 0.6568), (1.438, -5.355, 0.09748), (0.8772, -4.529, -0.4172), (1.637, -5.355, -0.4581), (1.962, -4.529, -1.067), (2.03, -5.355, -0.4388), (2.409, -4.528, 0.719), (1.403, -5.355, -0.1422), (2.716, -4.529, -0.5073), (1.506, -5.355, -0.3611), (1.457, -5.355, -0.2954), (1.015, -4.528, 0.5121), (1.836, -5.355, 0.3359), (1.675, -5.355, 0.312), (2.173, -5.355, 0.1337), (1.222, -4.529, -0.8818), (2.753, -4.528, 0.2544), (2.22, -5.355, -0.1822), (1.303, -4.528, 0.7732), (2.124, -5.355, 0.1994), (1.573, -4.529, -1.048), (2.064, -5.355, 0.2543), (0.9146, -4.528, 0.3445), (1.754, -5.355, 0.3319), (1.864, -4.528, 0.9138), (1.877, -5.355, -0.4936), (1.567, -5.355, -0.4161), (2.328, -4.529, -0.936), (2.151, -4.529, -1.019), (2.057, -4.528, 0.8852), (2.782, -4.529, -0.3234), (1.994, -5.355, 0.2964), (2.485, -4.529, -0.8196), (0.9608, -4.529, -0.5937), (0.8201, -4.529, -0.03261), (2.208, -5.355, 0.05974), (2.228, -5.355, -0.0196), (1.714, -5.355, -0.4857), (0.8297, -4.529, -0.2277), (1.917, -5.355, 0.3239), (2.815, -4.529, -0.08138), (2.815, 1.184, -0.08261), (2.801, -4.529, 0.06494), (2.796, -4.529, 0.1137), (2.796, 1.184, 0.1125), (0.8153, -4.529, -0.08138), (0.8153, 1.184, -0.0826), (0.8346, 1.184, 0.1125), (0.8201, -4.529, -0.03261), (0.8346, -4.529, 0.1137), (2.811, -4.529, -0.03261), (2.806, -4.529, 0.01616), (0.8297, -4.529, 0.06494), (0.8249, -4.529, 0.01616), (5.177, 1.184, 0.02695), (0.9823, -2.199, 0.08201), (0.9662, -2.199, -0.08158), (2.796, -1.672, 0.1131), (2.815, -1.672, -0.08199), (5.197, 1.184, -0.1681), (-1.031, 1.169, -0.1538), (-1.014, 1.169, 0.009777)], [], [(1183, 510, 100, 450), (15, 14, 403, 179, 563, 7, 13), (1182, 523, 87, 369), (69, 68, 405, 181, 565, 62, 64), (1181, 643, 105, 462), (1180, 501, 118, 475), (11, 10, 412, 188, 572, 1, 9), (1179, 669, 122, 473), (9, 1, 376, 152, 536, 68, 69), (1178, 532, 85, 367), (17, 16, 408, 184, 568, 14, 15), (1177, 570, 89, 370), (1176, 517, 19, 423), (1175, 502, 101, 448), (1174, 551, 75, 442), (20, 18, 411, 187, 571, 16, 17), (1173, 560, 29, 362), (1172, 552, 27, 406), (1171, 414, 23, 416), (1170, 658, 126, 460), (1169, 652, 102, 464), (66, 12, 420, 196, 580, 10, 11), (22, 21, 422, 198, 582, 18, 20), (1168, 562, 92, 436), (1167, 504, 108, 470), (25, 24, 352, 128, 512, 21, 22), (1166, 558, 83, 375), (1165, 663, 104, 449), (28, 26, 356, 132, 516, 24, 25), (1164, 595, 65, 394), (1163, 666, 125, 467), (50, 41, 358, 134, 518, 26, 28), (1162, 584, 79, 421), (8, 67, 360, 136, 520, 12, 66), (1161, 655, 107, 478), (59, 51, 1187, 1201, 1188), (1160, 601, 90, 427), (1159, 540, 94, 387), (1158, 667, 123, 457), (1157, 671, 109, 451), (61, 60, 371, 147, 531, 51, 59), (1156, 665, 124, 476), (1155, 519, 82, 404), (1154, 660, 121, 454), (64, 62, 381, 157, 541, 60, 61), (1153, 499, 110, 459), (1152, 379, 74, 445), (13, 7, 399, 175, 559, 5, 6), (1151, 647, 119, 453), (1150, 366, 63, 354), (6, 5, 396, 172, 556, 2, 3), (1149, 650, 98, 469), (1148, 361, 31, 401), (3, 2, 393, 169, 553, 73, 0), (1147, 497, 127, 461), (1146, 355, 88, 430), (0, 73, 389, 165, 549, 71, 72), (1145, 653, 115, 456), (1144, 415, 80, 413), (72, 71, 386, 162, 546, 37, 70), (1143, 494, 113, 477), (1142, 407, 78, 384), (70, 37, 383, 159, 543, 57, 58), (1141, 649, 116, 458), (1140, 589, 76, 418), (58, 57, 377, 153, 537, 55, 56), (1139, 491, 99, 466), (1138, 395, 84, 382), (56, 55, 368, 144, 528, 53, 54), (1137, 645, 97, 472), (1136, 388, 81, 439), (54, 53, 425, 201, 585, 49, 52), (1135, 488, 117, 452), (1134, 385, 93, 409), (51, 365, 1186, 1187), (1133, 486, 120, 474), (1132, 373, 95, 390), (48, 47, 431, 207, 591, 45, 46), (1131, 484, 96, 455), (1130, 426, 4, 374), (46, 45, 434, 210, 594, 43, 44), (1129, 482, 103, 463), (1128, 432, 77, 364), (44, 43, 437, 213, 597, 40, 42), (1127, 438, 32, 397), (42, 40, 440, 216, 600, 38, 39), (1126, 579, 86, 433), (1125, 480, 112, 468), (39, 38, 443, 219, 603, 35, 36), (1124, 444, 91, 378), (34, 33, 447, 223, 607, 67, 8), (36, 35, 446, 222, 606, 33, 34), (1123, 641, 111, 471), (1122, 577, 30, 353), (64, 61, 59, 50, 28, 25, 22, 20, 17, 15, 13, 6, 3, 0, 72, 70, 58, 56, 54, 52, 48, 46, 44, 42, 39, 36, 34, 8, 66, 11, 9, 69), (1121, 668, 106, 479), (1120, 656, 114, 465), (1119, 672, 241, 625), (1118, 673, 288, 674), (1117, 496, 272, 675), (1116, 676, 255, 639), (1115, 677, 289, 678), (1114, 508, 284, 679), (1113, 680, 129, 513), (1112, 681, 290, 682), (1111, 417, 193, 683), (1110, 684, 247, 631), (1107, 688, 154, 538), (1106, 689, 292, 690), (1105, 604, 220, 691), (1104, 692, 244, 628), (1102, 640, 256, 695), (1101, 696, 209, 593), (1100, 697, 294, 698), (1099, 419, 195, 699), (1098, 700, 173, 557), (1097, 701, 295, 702), (1096, 598, 214, 703), (1095, 704, 140, 524), (1094, 705, 296, 706), (1093, 592, 208, 707), (1092, 708, 239, 623), (1091, 709, 297, 710), (1090, 642, 258, 711), (1089, 712, 150, 534), (1088, 713, 298, 714), (1087, 586, 202, 715), (1086, 716, 231, 615), (1085, 717, 299, 718), (1084, 644, 260, 719), (1083, 720, 166, 550), (1082, 721, 300, 722), (1081, 533, 149, 723), (1080, 724, 250, 634), (1079, 725, 301, 726), (1078, 646, 262, 727), (1077, 728, 185, 569), (1076, 729, 302, 730), (1075, 545, 161, 731), (1074, 732, 228, 612), (1073, 733, 303, 734), (1072, 648, 264, 735), (1071, 736, 215, 599), (1070, 737, 304, 738), (1069, 548, 164, 739), (1068, 740, 248, 632), (1067, 741, 305, 742), (1066, 485, 261, 743), (1065, 744, 158, 542), (1064, 745, 306, 746), (1063, 555, 171, 747), (1062, 748, 242, 626), (1061, 749, 307, 750), (1060, 651, 267, 751), (1059, 752, 194, 578), (1058, 753, 308, 754), (1057, 429, 205, 755), (1056, 756, 234, 618), (1055, 757, 309, 758), (1054, 489, 265, 759), (1053, 760, 160, 544), (1052, 761, 310, 762), (1051, 567, 183, 763), (1050, 764, 253, 637), (1049, 765, 311, 766), (1048, 654, 270, 767), (1047, 768, 189, 573), (1046, 769, 312, 770), (1045, 575, 191, 771), (1044, 772, 232, 616), (1043, 773, 313, 774), (1042, 493, 269, 775), (1041, 776, 206, 590), (1040, 777, 314, 778), (1039, 515, 131, 779), (1038, 780, 237, 621), (1037, 781, 315, 782), (1036, 657, 273, 783), (1035, 784, 177, 561), (1034, 785, 316, 786), (1033, 521, 137, 787), (1032, 788, 245, 629), (1031, 789, 317, 790), (1030, 490, 266, 791), (1029, 792, 130, 514), (1028, 793, 318, 794), (1027, 526, 142, 795), (1026, 796, 229, 613), (1025, 797, 319, 798), (1024, 487, 263, 799), (1023, 800, 221, 605), (1022, 801, 320, 802), (1021, 539, 155, 803), (1020, 804, 235, 619), (1019, 805, 321, 806), (1018, 659, 275, 807), (1017, 808, 230, 614), (1016, 809, 322, 810), (1015, 500, 276, 811), (1014, 812, 180, 564), (1013, 813, 323, 814), (1012, 359, 135, 815), (1011, 816, 252, 636), (1008, 820, 227, 611), (1005, 824, 233, 617), (1004, 825, 326, 826), (1003, 507, 283, 827), (1002, 828, 163, 547), (1001, 829, 327, 830), (1000, 380, 156, 831), (999, 832, 203, 587), (998, 833, 328, 834), (997, 441, 217, 835), (996, 836, 254, 638), (995, 837, 329, 838), (994, 495, 271, 839), (993, 840, 197, 581), (992, 841, 330, 842), (991, 424, 200, 843), (990, 844, 243, 627), (989, 845, 331, 846), (988, 506, 282, 847), (987, 848, 170, 554), (986, 849, 332, 850), (985, 435, 211, 851), (984, 852, 225, 609), (983, 853, 333, 854), (982, 503, 279, 855), (981, 856, 151, 535), (980, 857, 334, 858), (979, 398, 174, 859), (978, 860, 246, 630), (975, 864, 212, 596), (974, 865, 336, 866), (973, 402, 178, 867), (972, 868, 240, 624), (971, 869, 337, 870), (970, 492, 268, 871), (969, 872, 236, 620), (968, 873, 338, 874), (967, 498, 274, 875), (966, 876, 192, 576), (965, 877, 339, 878), (964, 574, 190, 879), (963, 880, 182, 566), (962, 881, 340, 882), (961, 392, 168, 883), (960, 884, 138, 522), (959, 885, 341, 886), (958, 400, 176, 887), (957, 888, 218, 602), (956, 889, 342, 890), (955, 391, 167, 891), (954, 892, 224, 608), (951, 896, 199, 583), (950, 897, 344, 898), (949, 357, 133, 899), (948, 900, 146, 530), (947, 901, 345, 902), (946, 410, 186, 903), (945, 904, 143, 527), (944, 905, 346, 906), (943, 372, 148, 907), (942, 908, 249, 633), (941, 909, 347, 910), (940, 509, 285, 911), (939, 912, 251, 635), (938, 913, 348, 914), (937, 661, 277, 915), (936, 916, 238, 622), (935, 917, 349, 918), (934, 483, 259, 919), (933, 920, 145, 529), (932, 921, 350, 922), (931, 363, 139, 923), (930, 924, 226, 610), (138, 362, 928, 925), (362, 29, 670, 928), (30, 522, 929, 662), (522, 138, 925, 929), (502, 930, 610, 101), (278, 926, 930, 502), (926, 351, 924, 930), (921, 931, 923, 350), (201, 425, 931, 921), (425, 53, 363, 931), (372, 932, 922, 148), (49, 585, 932, 372), (585, 201, 921, 932), (532, 933, 529, 85), (148, 922, 933, 532), (922, 350, 920, 933), (917, 934, 919, 349), (170, 394, 934, 917), (394, 65, 483, 934), (657, 935, 918, 273), (95, 554, 935, 657), (554, 170, 917, 935), (497, 936, 622, 127), (273, 918, 936, 497), (918, 349, 916, 936), (913, 937, 915, 348), (209, 433, 937, 913), (433, 86, 661, 937), (654, 938, 914, 270), (81, 593, 938, 654), (593, 209, 913, 938), (494, 939, 635, 113), (270, 914, 939, 494), (914, 348, 912, 939), (909, 940, 911, 347), (203, 427, 940, 909), (427, 90, 509, 940), (661, 941, 910, 277), (86, 587, 941, 661), (587, 203, 909, 941), (501, 942, 633, 118), (277, 910, 942, 501), (910, 347, 908, 942), (905, 943, 907, 346), (204, 428, 943, 905), (428, 49, 372, 943), (555, 944, 906, 171), (47, 588, 944, 555), (588, 204, 905, 944), (395, 945, 527, 84), (171, 906, 945, 395), (906, 346, 904, 945), (901, 946, 903, 345), (153, 377, 946, 901), (377, 57, 410, 946), (515, 947, 902, 131), (55, 537, 947, 515), (537, 153, 901, 947), (355, 948, 530, 88), (131, 902, 948, 355), (902, 345, 900, 948), (897, 949, 899, 344), (187, 411, 949, 897), (411, 18, 357, 949), (574, 950, 898, 190), (16, 571, 950, 574), (571, 187, 897, 950), (414, 951, 583, 23), (190, 898, 951, 414), (898, 344, 896, 951), (129, 353, 952, 893), (353, 30, 662, 952), (63, 513, 953, 503), (513, 129, 893, 953), (663, 954, 608, 104), (279, 894, 954, 663), (894, 343, 892, 954), (889, 955, 891, 342), (132, 356, 955, 889), (356, 26, 391, 955), (539, 956, 890, 155), (24, 516, 956, 539), (516, 132, 889, 956), (379, 957, 602, 74), (155, 890, 957, 379), (890, 342, 888, 957), (885, 958, 887, 341), (196, 420, 958, 885), (420, 12, 400, 958), (417, 959, 886, 193), (10, 580, 959, 417), (580, 196, 885, 959), (577, 960, 522, 30), (193, 886, 960, 577), (886, 341, 884, 960), (881, 961, 883, 340), (179, 403, 961, 881), (403, 14, 392, 961), (521, 962, 882, 137), (7, 563, 962, 521), (563, 179, 881, 962), (361, 963, 566, 31), (137, 882, 963, 361), (882, 340, 880, 963), (877, 964, 879, 339), (184, 408, 964, 877), (408, 16, 574, 964), (392, 965, 878, 168), (14, 568, 965, 392), (568, 184, 877, 965), (552, 966, 576, 27), (168, 878, 966, 552), (878, 339, 876, 966), (873, 967, 875, 338), (163, 387, 967, 873), (387, 94, 498, 967), (659, 968, 874, 275), (78, 547, 968, 659), (547, 163, 873, 968), (499, 969, 620, 110), (275, 874, 969, 499), (874, 338, 872, 969), (869, 970, 871, 337), (177, 401, 970, 869), (401, 31, 492, 970), (642, 971, 870, 258), (32, 561, 971, 642), (561, 177, 869, 971), (482, 972, 624, 103), (258, 870, 972, 482), (870, 337, 868, 972), (865, 973, 867, 336), (136, 360, 973, 865), (360, 67, 402, 973), (400, 974, 866, 176), (12, 520, 974, 400), (520, 136, 865, 974), (560, 975, 596, 29), (176, 866, 975, 560), (866, 336, 864, 975), (194, 418, 976, 861), (418, 76, 664, 976), (92, 578, 977, 505), (578, 194, 861, 977), (665, 978, 630, 124), (281, 862, 978, 665), (862, 335, 860, 978), (857, 979, 859, 334), (210, 434, 979, 857), (434, 45, 398, 979), (359, 980, 858, 135), (43, 594, 980, 359), (594, 210, 857, 980), (519, 981, 535, 82), (135, 858, 981, 519), (858, 334, 856, 981), (853, 982, 855, 333), (354, 63, 503, 982), (506, 983, 854, 282), (666, 984, 609, 125), (282, 854, 984, 666), (854, 333, 852, 984), (849, 985, 851, 332), (169, 393, 985, 849), (393, 2, 435, 985), (533, 986, 850, 149), (73, 553, 986, 533), (553, 169, 849, 986), (373, 987, 554, 95), (149, 850, 987, 373), (850, 332, 848, 987), (845, 988, 847, 331), (507, 989, 846, 283), (91, 569, 989, 507), (667, 990, 627, 123), (283, 846, 990, 667), (846, 331, 844, 990), (841, 991, 843, 330), (219, 443, 991, 841), (443, 38, 424, 991), (592, 992, 842, 208), (35, 603, 992, 592), (603, 219, 841, 992), (432, 993, 581, 77), (208, 842, 993, 432), (842, 330, 840, 993), (837, 994, 839, 329), (218, 442, 994, 837), (442, 75, 495, 994), (508, 995, 838, 284), (74, 602, 995, 508), (602, 218, 837, 995), (668, 996, 638, 106), (284, 838, 996, 668), (838, 329, 836, 996), (833, 997, 835, 328), (147, 371, 997, 833), (371, 60, 441, 997), (419, 998, 834, 195), (51, 531, 998, 419), (531, 147, 833, 998), (579, 999, 587, 86), (195, 834, 999, 579), (834, 328, 832, 999), (829, 1000, 831, 327), (162, 386, 1000, 829), (386, 71, 380, 1000), (567, 1001, 830, 183), (37, 546, 1001, 567), (546, 162, 829, 1001), (407, 1002, 547, 78), (183, 830, 1002, 407), (830, 327, 828, 1002), (825, 1003, 827, 326), (154, 378, 1003, 825), (378, 91, 507, 1003), (509, 1004, 826, 285), (90, 538, 1004, 509), (538, 154, 825, 1004), (669, 1005, 617, 122), (285, 826, 1005, 669), (826, 326, 824, 1005), (140, 364, 1006, 821), (364, 77, 511, 1006), (76, 524, 1007, 664), (524, 140, 821, 1007), (504, 1008, 611, 108), (280, 822, 1008, 504), (822, 325, 820, 1008), (212, 436, 1009, 817), (436, 92, 505, 1009), (29, 596, 1010, 670), (596, 212, 817, 1010), (510, 1011, 636, 100), (286, 818, 1011, 510), (818, 324, 816, 1011), (813, 1012, 815, 323), (213, 437, 1012, 813), (437, 43, 359, 1012), (575, 1013, 814, 191), (40, 597, 1013, 575), (597, 213, 813, 1013), (415, 1014, 564, 80), (191, 814, 1014, 415), (814, 323, 812, 1014), (809, 1015, 811, 322), (146, 370, 1015, 809), (370, 89, 500, 1015), (646, 1016, 810, 262), (88, 530, 1016, 646), (530, 146, 809, 1016), (486, 1017, 614, 120), (262, 810, 1017, 486), (810, 322, 808, 1017), (805, 1018, 807, 321), (160, 384, 1018, 805), (384, 78, 659, 1018), (500, 1019, 806, 276), (89, 544, 1019, 500), (544, 160, 805, 1019), (660, 1020, 619, 121), (276, 806, 1020, 660), (806, 321, 804, 1020), (801, 1021, 803, 320), (128, 352, 1021, 801), (352, 24, 539, 1021), (586, 1022, 802, 202), (21, 512, 1022, 586), (512, 128, 801, 1022), (426, 1023, 605, 4), (202, 802, 1023, 426), (802, 320, 800, 1023), (797, 1024, 799, 319), (145, 369, 1024, 797), (369, 87, 487, 1024), (648, 1025, 798, 264), (85, 529, 1025, 648), (529, 145, 797, 1025), (488, 1026, 613, 117), (264, 798, 1026, 488), (798, 319, 796, 1026), (793, 1027, 795, 318), (152, 376, 1027, 793), (376, 1, 526, 1027), (545, 1028, 794, 161), (68, 536, 1028, 545), (536, 152, 793, 1028), (385, 1029, 514, 93), (161, 794, 1029, 385), (794, 318, 792, 1029), (789, 1030, 791, 317), (192, 416, 1030, 789), (416, 23, 490, 1030), (651, 1031, 790, 267), (27, 576, 1031, 651), (576, 192, 789, 1031), (491, 1032, 629, 99), (267, 790, 1032, 491), (790, 317, 788, 1032), (785, 1033, 787, 316), (175, 399, 1033, 785), (399, 7, 521, 1033), (598, 1034, 786, 214), (5, 559, 1034, 598), (559, 175, 785, 1034), (438, 1035, 561, 32), (214, 786, 1035, 438), (786, 316, 784, 1035), (781, 1036, 783, 315), (166, 390, 1036, 781), (390, 95, 657, 1036), (498, 1037, 782, 274), (94, 550, 1037, 498), (550, 166, 781, 1037), (658, 1038, 621, 126), (274, 782, 1038, 658), (782, 315, 780, 1038), (777, 1039, 779, 314), (144, 368, 1039, 777), (368, 55, 515, 1039), (363, 1040, 778, 139), (53, 528, 1040, 363), (528, 144, 777, 1040), (523, 1041, 590, 87), (139, 778, 1041, 523), (778, 314, 776, 1041), (773, 1042, 775, 313), (151, 375, 1042, 773), (375, 83, 493, 1042), (496, 1043, 774, 272), (656, 1044, 616, 114), (272, 774, 1044, 656), (774, 313, 772, 1044), (769, 1045, 771, 312), (216, 440, 1045, 769), (440, 40, 575, 1045), (424, 1046, 770, 200), (38, 600, 1046, 424), (600, 216, 769, 1046), (584, 1047, 573, 79), (200, 770, 1047, 584), (770, 312, 768, 1047), (765, 1048, 767, 311), (215, 439, 1048, 765), (439, 81, 654, 1048), (495, 1049, 766, 271), (75, 599, 1049, 495), (599, 215, 765, 1049), (655, 1050, 637, 107), (271, 766, 1050, 655), (766, 311, 764, 1050), (761, 1051, 763, 310), (159, 383, 1051, 761), (383, 37, 567, 1051), (410, 1052, 762, 186), (57, 543, 1052, 410), (543, 159, 761, 1052), (570, 1053, 544, 89), (186, 762, 1053, 570), (762, 310, 760, 1053), (757, 1054, 759, 309), (158, 382, 1054, 757), (382, 84, 489, 1054), (493, 1055, 758, 269), (83, 542, 1055, 493), (542, 158, 757, 1055), (653, 1056, 618, 115), (269, 758, 1056, 653), (758, 309, 756, 1056), (753, 1057, 755, 308), (223, 447, 1057, 753), (447, 33, 429, 1057), (402, 1058, 754, 178), (67, 607, 1058, 402), (607, 223, 753, 1058), (562, 1059, 578, 92), (178, 754, 1059, 562), (754, 308, 752, 1059), (749, 1060, 751, 307), (182, 406, 1060, 749), (406, 27, 651, 1060), (492, 1061, 750, 268), (31, 566, 1061, 492), (566, 182, 749, 1061), (652, 1062, 626, 102), (268, 750, 1062, 652), (750, 307, 748, 1062), (745, 1063, 747, 306), (207, 431, 1063, 745), (431, 47, 555, 1063), (398, 1064, 746, 174), (45, 591, 1064, 398), (591, 207, 745, 1064), (558, 1065, 542, 83), (174, 746, 1065, 558), (746, 306, 744, 1065), (741, 1066, 743, 305), (199, 423, 1066, 741), (423, 19, 485, 1066), (490, 1067, 742, 266), (23, 583, 1067, 490), (583, 199, 741, 1067), (650, 1068, 632, 98), (266, 742, 1068, 650), (742, 305, 740, 1068), (737, 1069, 739, 304), (134, 358, 1069, 737), (358, 41, 548, 1069), (391, 1070, 738, 167), (26, 518, 1070, 391), (518, 134, 737, 1070), (551, 1071, 599, 75), (167, 738, 1071, 551), (738, 304, 736, 1071), (733, 1072, 735, 303), (143, 367, 1072, 733), (367, 85, 648, 1072), (489, 1073, 734, 265), (84, 527, 1073, 489), (527, 143, 733, 1073), (649, 1074, 612, 116), (265, 734, 1074, 649), (734, 303, 732, 1074), (729, 1075, 731, 302), (181, 405, 1075, 729), (405, 68, 545, 1075), (604, 1076, 730, 220), (62, 565, 1076, 604), (565, 181, 729, 1076), (444, 1077, 569, 91), (220, 730, 1077, 444), (730, 302, 728, 1077), (725, 1078, 727, 301), (206, 430, 1078, 725), (430, 88, 646, 1078), (487, 1079, 726, 263), (87, 590, 1079, 487), (590, 206, 725, 1079), (647, 1080, 634, 119), (263, 726, 1080, 647), (726, 301, 724, 1080), (721, 1081, 723, 300), (165, 389, 1081, 721), (389, 73, 533, 1081), (380, 1082, 722, 156), (71, 549, 1082, 380), (549, 165, 721, 1082), (540, 1083, 550, 94), (156, 722, 1083, 540), (722, 300, 720, 1083), (717, 1084, 719, 299), (150, 374, 1084, 717), (374, 4, 644, 1084), (485, 1085, 718, 261), (19, 534, 1085, 485), (534, 150, 717, 1085), (645, 1086, 615, 97), (261, 718, 1086, 645), (718, 299, 716, 1086), (713, 1087, 715, 298), (198, 422, 1087, 713), (422, 21, 586, 1087), (357, 1088, 714, 133), (18, 582, 1088, 357), (582, 198, 713, 1088), (517, 1089, 534, 19), (133, 714, 1089, 517), (714, 298, 712, 1089), (709, 1090, 711, 297), (173, 397, 1090, 709), (397, 32, 642, 1090), (483, 1091, 710, 259), (65, 557, 1091, 483), (557, 173, 709, 1091), (643, 1092, 623, 105), (259, 710, 1092, 643), (710, 297, 708, 1092), (705, 1093, 707, 296), (222, 446, 1093, 705), (446, 35, 592, 1093), (429, 1094, 706, 205), (33, 606, 1094, 429), (606, 222, 705, 1094), (589, 1095, 524, 76), (205, 706, 1095, 589), (706, 296, 704, 1095), (701, 1096, 703, 295), (172, 396, 1096, 701), (396, 5, 598, 1096), (435, 1097, 702, 211), (2, 556, 1097, 435), (556, 172, 701, 1097), (595, 1098, 557, 65), (211, 702, 1098, 595), (702, 295, 700, 1098), (697, 1099, 699, 294), (141, 365, 1099, 697), (365, 51, 419, 1099), (548, 1100, 698, 164), (41, 525, 1100, 548), (525, 141, 697, 1100), (388, 1101, 593, 81), (164, 698, 1101, 388), (698, 294, 696, 1101), (693, 1102, 695, 293), (189, 413, 1102, 693), (79, 573, 1103, 481), (573, 189, 693, 1103), (641, 1104, 628, 111), (257, 694, 1104, 641), (694, 293, 692, 1104), (689, 1105, 691, 292), (157, 381, 1105, 689), (381, 62, 604, 1105), (441, 1106, 690, 217), (60, 541, 1106, 441), (541, 157, 689, 1106), (601, 1107, 538, 90), (217, 690, 1107, 601), (690, 292, 688, 1107), (197, 421, 1108, 685), (421, 79, 481, 1108), (77, 581, 1109, 511), (581, 197, 685, 1109), (671, 1110, 631, 109), (287, 686, 1110, 671), (686, 291, 684, 1110), (681, 1111, 683, 290), (188, 412, 1111, 681), (412, 10, 417, 1111), (526, 1112, 682, 142), (1, 572, 1112, 526), (572, 188, 681, 1112), (366, 1113, 513, 63), (142, 682, 1113, 366), (682, 290, 680, 1113), (677, 1114, 679, 289), (221, 445, 1114, 677), (445, 74, 508, 1114), (644, 1115, 678, 260), (4, 605, 1115, 644), (605, 221, 677, 1115), (484, 1116, 639, 96), (260, 678, 1116, 484), (678, 289, 676, 1116), (673, 1117, 675, 288), (640, 1118, 674, 256), (480, 1119, 625, 112), (256, 674, 1119, 480), (674, 288, 672, 1119), (672, 1120, 465, 241), (288, 675, 1120, 672), (675, 272, 656, 1120), (676, 1121, 479, 255), (289, 679, 1121, 676), (679, 284, 668, 1121), (680, 1122, 353, 129), (290, 683, 1122, 680), (683, 193, 577, 1122), (684, 1123, 471, 247), (291, 687, 1123, 684), (687, 257, 641, 1123), (688, 1124, 378, 154), (292, 691, 1124, 688), (691, 220, 444, 1124), (692, 1125, 468, 244), (293, 695, 1125, 692), (695, 256, 480, 1125), (696, 1126, 433, 209), (294, 699, 1126, 696), (699, 195, 579, 1126), (700, 1127, 397, 173), (295, 703, 1127, 700), (703, 214, 438, 1127), (704, 1128, 364, 140), (296, 707, 1128, 704), (707, 208, 432, 1128), (708, 1129, 463, 239), (297, 711, 1129, 708), (711, 258, 482, 1129), (712, 1130, 374, 150), (298, 715, 1130, 712), (715, 202, 426, 1130), (716, 1131, 455, 231), (299, 719, 1131, 716), (719, 260, 484, 1131), (720, 1132, 390, 166), (300, 723, 1132, 720), (723, 149, 373, 1132), (724, 1133, 474, 250), (301, 727, 1133, 724), (727, 262, 486, 1133), (728, 1134, 409, 185), (302, 731, 1134, 728), (731, 161, 385, 1134), (732, 1135, 452, 228), (303, 735, 1135, 732), (735, 264, 488, 1135), (736, 1136, 439, 215), (304, 739, 1136, 736), (739, 164, 388, 1136), (740, 1137, 472, 248), (305, 743, 1137, 740), (743, 261, 645, 1137), (744, 1138, 382, 158), (306, 747, 1138, 744), (747, 171, 395, 1138), (748, 1139, 466, 242), (307, 751, 1139, 748), (751, 267, 491, 1139), (752, 1140, 418, 194), (308, 755, 1140, 752), (755, 205, 589, 1140), (756, 1141, 458, 234), (309, 759, 1141, 756), (759, 265, 649, 1141), (760, 1142, 384, 160), (310, 763, 1142, 760), (763, 183, 407, 1142), (764, 1143, 477, 253), (311, 767, 1143, 764), (767, 270, 494, 1143), (768, 1144, 413, 189), (312, 771, 1144, 768), (771, 191, 415, 1144), (772, 1145, 456, 232), (313, 775, 1145, 772), (775, 269, 653, 1145), (776, 1146, 430, 206), (314, 779, 1146, 776), (779, 131, 355, 1146), (780, 1147, 461, 237), (315, 783, 1147, 780), (783, 273, 497, 1147), (784, 1148, 401, 177), (316, 787, 1148, 784), (787, 137, 361, 1148), (788, 1149, 469, 245), (317, 791, 1149, 788), (791, 266, 650, 1149), (792, 1150, 354, 130), (318, 795, 1150, 792), (795, 142, 366, 1150), (796, 1151, 453, 229), (319, 799, 1151, 796), (799, 263, 647, 1151), (800, 1152, 445, 221), (320, 803, 1152, 800), (803, 155, 379, 1152), (804, 1153, 459, 235), (321, 807, 1153, 804), (807, 275, 499, 1153), (808, 1154, 454, 230), (322, 811, 1154, 808), (811, 276, 660, 1154), (812, 1155, 404, 180), (323, 815, 1155, 812), (815, 135, 519, 1155), (816, 1156, 476, 252), (324, 819, 1156, 816), (819, 281, 665, 1156), (820, 1157, 451, 227), (325, 823, 1157, 820), (823, 287, 671, 1157), (824, 1158, 457, 233), (326, 827, 1158, 824), (827, 283, 667, 1158), (828, 1159, 387, 163), (327, 831, 1159, 828), (831, 156, 540, 1159), (832, 1160, 427, 203), (328, 835, 1160, 832), (835, 217, 601, 1160), (836, 1161, 478, 254), (329, 839, 1161, 836), (839, 271, 655, 1161), (840, 1162, 421, 197), (330, 843, 1162, 840), (843, 200, 584, 1162), (844, 1163, 467, 243), (331, 847, 1163, 844), (847, 282, 666, 1163), (848, 1164, 394, 170), (332, 851, 1164, 848), (851, 211, 595, 1164), (852, 1165, 449, 225), (333, 855, 1165, 852), (855, 279, 663, 1165), (856, 1166, 375, 151), (334, 859, 1166, 856), (859, 174, 558, 1166), (860, 1167, 470, 246), (335, 863, 1167, 860), (863, 280, 504, 1167), (864, 1168, 436, 212), (336, 867, 1168, 864), (867, 178, 562, 1168), (868, 1169, 464, 240), (337, 871, 1169, 868), (871, 268, 652, 1169), (872, 1170, 460, 236), (338, 875, 1170, 872), (875, 274, 658, 1170), (876, 1171, 416, 192), (339, 879, 1171, 876), (879, 190, 414, 1171), (880, 1172, 406, 182), (340, 883, 1172, 880), (883, 168, 552, 1172), (884, 1173, 362, 138), (341, 887, 1173, 884), (887, 176, 560, 1173), (888, 1174, 442, 218), (342, 891, 1174, 888), (891, 167, 551, 1174), (892, 1175, 448, 224), (343, 895, 1175, 892), (895, 278, 502, 1175), (896, 1176, 423, 199), (344, 899, 1176, 896), (899, 133, 517, 1176), (900, 1177, 370, 146), (345, 903, 1177, 900), (903, 186, 570, 1177), (904, 1178, 367, 143), (346, 907, 1178, 904), (907, 148, 532, 1178), (908, 1179, 473, 249), (347, 911, 1179, 908), (911, 285, 669, 1179), (912, 1180, 475, 251), (348, 915, 1180, 912), (915, 277, 501, 1180), (916, 1181, 462, 238), (349, 919, 1181, 916), (919, 259, 643, 1181), (920, 1182, 369, 145), (350, 923, 1182, 920), (923, 139, 523, 1182), (924, 1183, 450, 226), (351, 927, 1183, 924), (927, 286, 510, 1183), (981, 856, 151, 773, 1043), (448, 101, 610, 226, 450, 100, 636, 252, 476, 124, 630, 246, 470, 108, 611, 227, 451, 109, 631, 247, 471, 111, 628, 244, 468, 112, 625, 241, 465, 114, 616, 232, 456, 115, 618, 234, 458, 116, 612, 228, 452, 117, 613, 229, 453, 119, 634, 250, 474, 120, 614, 230, 454, 121, 459, 235, 620, 236, 460, 126, 621, 237, 461, 127, 622, 238, 462, 105, 623, 239, 463, 103, 624, 240, 464, 102, 626, 242, 466, 99, 629, 245, 469, 98, 632, 248, 472, 97, 615, 231, 455, 96, 639, 255, 479, 106, 638, 254, 478, 107, 637, 253, 477, 113, 635, 251, 475, 118, 633, 249, 473, 122, 617, 233, 457, 123, 627, 243, 467, 125, 609, 225, 449, 104, 608, 224), (525, 41, 1184, 1194), (49, 428, 1192, 1189), (47, 48, 1191, 1199, 1193), (204, 588, 1196, 1197), (428, 204, 1197, 1192), (41, 50, 1185, 1202, 1184), (588, 47, 1193, 1196), (52, 49, 1189, 1200, 1190), (48, 52, 1190, 1191), (141, 525, 1194, 1195), (365, 141, 1195, 1186), (50, 59, 1188, 1185), (1192, 1197, 1196, 1193, 1199, 1200, 1189), (1198, 1201, 1202, 1203), (1186, 1195, 1194, 1184, 1202, 1201, 1187), (1188, 1198, 1203, 1185), (1185, 1203, 1202), (1188, 1201, 1198), (1191, 1205, 1199), (1190, 1204, 1205, 1191), (1190, 1200, 1204), (1199, 1205, 1204, 1200)])
me_cube.materials.append(mat_material)
me_cube.use_remesh_preserve_volume = False
me_cube.use_remesh_preserve_attributes = False
me_cube.use_mirror_vertex_groups = False
me_cube.update()

# ---- objects
ob_cube = bpy.data.objects.new('Cube', me_cube)
ob_lamp = bpy.data.objects.new('Lamp', light_lamp)
ob_camera = bpy.data.objects.new('Camera', cam_camera)

# ---- transforms, parenting, visibility, modifiers, constraints
ob_cube.location = (-1.42, 0.0, 0.0)
ob_cube.lock_rotations_4d = False
ob_cube.empty_display_type = 'ARROWS'
ob_cube.lineart.crease_threshold = 0.0
ob_lamp.location = (4.076, 1.005, 5.904)
ob_lamp.rotation_euler = (0.6503, 0.05522, 1.866)
ob_lamp.lock_rotations_4d = False
ob_lamp.empty_display_type = 'ARROWS'
ob_lamp.color = (0.0, 0.0, 0.0, 0.0)
ob_lamp.lineart.crease_threshold = 0.0
ob_camera.location = (7.481, -6.508, 5.344)
ob_camera.rotation_euler = (1.109, 0.01082, 0.8149)
ob_camera.lock_rotations_4d = False
ob_camera.empty_display_type = 'ARROWS'
ob_camera.color = (0.0, 0.0, 0.0, 0.0)
ob_camera.display_type = 'WIRE'
ob_camera.lineart.crease_threshold = 0.0

# ---- collection membership
col_collection_1.objects.link(ob_cube)
col_collection_1.objects.link(ob_lamp)
col_collection_1.objects.link(ob_camera)

# ---- scene / render settings (as saved in the file)
scene.camera = ob_camera
scene.frame_start = 1; scene.frame_end = 250; scene.frame_set(1)
scene.render.engine = 'BLENDER_EEVEE_NEXT'
scene.render.resolution_percentage = 50
scene.render.dither_intensity = 0.0
scene.cycles.use_denoising = False
scene.cycles.samples = 10
scene.cycles.sampling_pattern = 'TABULATED_SOBOL'
scene.cycles.light_sampling_threshold = 0.0
scene.cycles.use_adaptive_sampling = False
scene.cycles.use_light_tree = False
scene.cycles.blur_glossy = 0.0
scene.cycles.pixel_filter_type = 'GAUSSIAN'
scene.cycles.sample_clamp_indirect = 0.0
scene.view_settings.view_transform = 'Standard'
bpy.context.view_layer.update()

